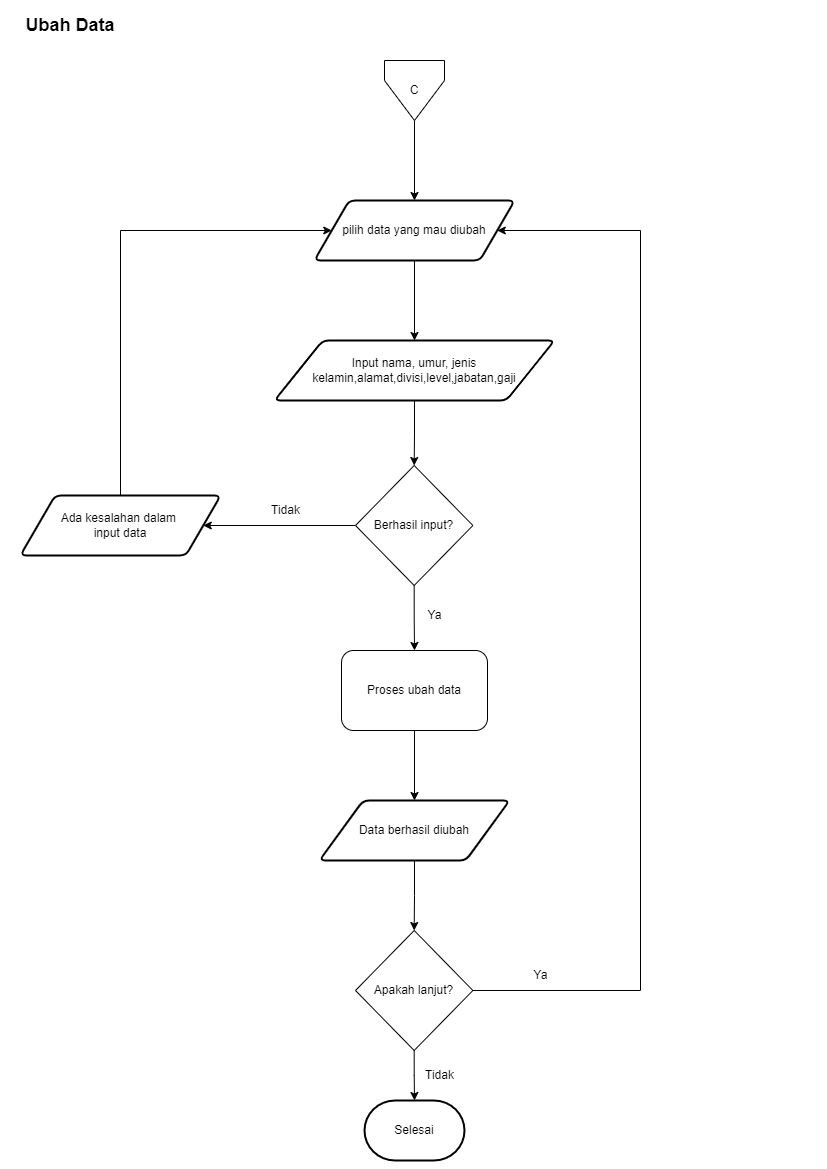

The diagram above was exported from draw.io. Its source (the exported page's mxGraphModel, read from the mxfile embedded in the PNG):
<mxGraphModel dx="1207" dy="651" grid="1" gridSize="10" guides="1" tooltips="1" connect="1" arrows="1" fold="1" page="1" pageScale="1" pageWidth="827" pageHeight="1169" math="0" shadow="0">
  <root>
    <mxCell id="ceuyVVzgH3A4OEibikHM-0" />
    <mxCell id="ceuyVVzgH3A4OEibikHM-1" parent="ceuyVVzgH3A4OEibikHM-0" />
    <mxCell id="ceuyVVzgH3A4OEibikHM-2" value="Ubah Data" style="text;strokeColor=none;align=center;fillColor=none;html=1;verticalAlign=middle;whiteSpace=wrap;rounded=0;fontStyle=1;fontSize=18;" parent="ceuyVVzgH3A4OEibikHM-1" vertex="1">
      <mxGeometry y="10" width="140" height="30" as="geometry" />
    </mxCell>
    <mxCell id="8gC80eJIX3LO1gHjawkc-6" style="edgeStyle=orthogonalEdgeStyle;rounded=0;orthogonalLoop=1;jettySize=auto;html=1;exitX=0.5;exitY=1;exitDx=0;exitDy=0;entryX=0.5;entryY=0;entryDx=0;entryDy=0;" edge="1" parent="ceuyVVzgH3A4OEibikHM-1" source="ceuyVVzgH3A4OEibikHM-4" target="vQzPJzFdEGUyhfmlcQj3-0">
      <mxGeometry relative="1" as="geometry" />
    </mxCell>
    <mxCell id="ceuyVVzgH3A4OEibikHM-4" value="&lt;font style=&quot;font-size: 12px;&quot;&gt;C&lt;/font&gt;" style="verticalLabelPosition=middle;verticalAlign=middle;html=1;shape=offPageConnector;rounded=0;size=0.6666666666666666;whiteSpace=wrap;textShadow=0;labelBorderColor=none;labelBackgroundColor=none;fontColor=default;labelPosition=center;align=center;" parent="ceuyVVzgH3A4OEibikHM-1" vertex="1">
      <mxGeometry x="384" y="60" width="60" height="60" as="geometry" />
    </mxCell>
    <mxCell id="ceuyVVzgH3A4OEibikHM-5" style="edgeStyle=orthogonalEdgeStyle;rounded=0;orthogonalLoop=1;jettySize=auto;html=1;exitX=0.5;exitY=1;exitDx=0;exitDy=0;entryX=0.5;entryY=0;entryDx=0;entryDy=0;" parent="ceuyVVzgH3A4OEibikHM-1" source="ceuyVVzgH3A4OEibikHM-6" target="ceuyVVzgH3A4OEibikHM-8" edge="1">
      <mxGeometry relative="1" as="geometry" />
    </mxCell>
    <mxCell id="ceuyVVzgH3A4OEibikHM-6" value="Data berhasil diubah" style="shape=parallelogram;html=1;strokeWidth=2;perimeter=parallelogramPerimeter;whiteSpace=wrap;rounded=1;arcSize=12;size=0.23;" parent="ceuyVVzgH3A4OEibikHM-1" vertex="1">
      <mxGeometry x="319" y="800" width="190" height="60" as="geometry" />
    </mxCell>
    <mxCell id="8gC80eJIX3LO1gHjawkc-9" style="edgeStyle=orthogonalEdgeStyle;rounded=0;orthogonalLoop=1;jettySize=auto;html=1;exitX=1;exitY=0.5;exitDx=0;exitDy=0;entryX=1;entryY=0.5;entryDx=0;entryDy=0;" edge="1" parent="ceuyVVzgH3A4OEibikHM-1" source="ceuyVVzgH3A4OEibikHM-8" target="vQzPJzFdEGUyhfmlcQj3-0">
      <mxGeometry relative="1" as="geometry">
        <Array as="points">
          <mxPoint x="640" y="990" />
          <mxPoint x="640" y="230" />
        </Array>
      </mxGeometry>
    </mxCell>
    <mxCell id="ceuyVVzgH3A4OEibikHM-8" value="Apakah lanjut?" style="rhombus;whiteSpace=wrap;html=1;" parent="ceuyVVzgH3A4OEibikHM-1" vertex="1">
      <mxGeometry x="355" y="930" width="117.37" height="120" as="geometry" />
    </mxCell>
    <mxCell id="ceuyVVzgH3A4OEibikHM-9" value="Selesai" style="strokeWidth=2;html=1;shape=mxgraph.flowchart.terminator;whiteSpace=wrap;" parent="ceuyVVzgH3A4OEibikHM-1" vertex="1">
      <mxGeometry x="364" y="1100" width="100" height="60" as="geometry" />
    </mxCell>
    <mxCell id="ceuyVVzgH3A4OEibikHM-10" style="edgeStyle=orthogonalEdgeStyle;rounded=0;orthogonalLoop=1;jettySize=auto;html=1;exitX=0.5;exitY=1;exitDx=0;exitDy=0;entryX=0.5;entryY=0;entryDx=0;entryDy=0;entryPerimeter=0;" parent="ceuyVVzgH3A4OEibikHM-1" source="ceuyVVzgH3A4OEibikHM-8" target="ceuyVVzgH3A4OEibikHM-9" edge="1">
      <mxGeometry relative="1" as="geometry" />
    </mxCell>
    <mxCell id="ceuyVVzgH3A4OEibikHM-11" value="Tidak" style="text;html=1;align=center;verticalAlign=middle;resizable=0;points=[];autosize=1;strokeColor=none;fillColor=none;" parent="ceuyVVzgH3A4OEibikHM-1" vertex="1">
      <mxGeometry x="414" y="1060" width="50" height="30" as="geometry" />
    </mxCell>
    <mxCell id="ceuyVVzgH3A4OEibikHM-12" value="Ya" style="text;html=1;align=center;verticalAlign=middle;resizable=0;points=[];autosize=1;strokeColor=none;fillColor=none;" parent="ceuyVVzgH3A4OEibikHM-1" vertex="1">
      <mxGeometry x="414" y="600" width="40" height="30" as="geometry" />
    </mxCell>
    <mxCell id="ceuyVVzgH3A4OEibikHM-13" style="edgeStyle=orthogonalEdgeStyle;rounded=0;orthogonalLoop=1;jettySize=auto;html=1;exitX=0.5;exitY=1;exitDx=0;exitDy=0;entryX=0.5;entryY=0;entryDx=0;entryDy=0;" parent="ceuyVVzgH3A4OEibikHM-1" source="ceuyVVzgH3A4OEibikHM-14" target="ceuyVVzgH3A4OEibikHM-6" edge="1">
      <mxGeometry relative="1" as="geometry" />
    </mxCell>
    <mxCell id="ceuyVVzgH3A4OEibikHM-14" value="Proses ubah data" style="rounded=1;whiteSpace=wrap;html=1;" parent="ceuyVVzgH3A4OEibikHM-1" vertex="1">
      <mxGeometry x="341" y="650" width="146" height="80" as="geometry" />
    </mxCell>
    <mxCell id="8gC80eJIX3LO1gHjawkc-5" style="edgeStyle=orthogonalEdgeStyle;rounded=0;orthogonalLoop=1;jettySize=auto;html=1;exitX=0.5;exitY=1;exitDx=0;exitDy=0;entryX=0.5;entryY=0;entryDx=0;entryDy=0;" edge="1" parent="ceuyVVzgH3A4OEibikHM-1" source="vQzPJzFdEGUyhfmlcQj3-0" target="8gC80eJIX3LO1gHjawkc-0">
      <mxGeometry relative="1" as="geometry" />
    </mxCell>
    <mxCell id="vQzPJzFdEGUyhfmlcQj3-0" value="pilih data yang mau diubah" style="shape=parallelogram;html=1;strokeWidth=2;perimeter=parallelogramPerimeter;whiteSpace=wrap;rounded=1;arcSize=12;size=0.17250000000000001;" vertex="1" parent="ceuyVVzgH3A4OEibikHM-1">
      <mxGeometry x="314" y="200" width="200" height="60" as="geometry" />
    </mxCell>
    <mxCell id="8gC80eJIX3LO1gHjawkc-4" style="edgeStyle=orthogonalEdgeStyle;rounded=0;orthogonalLoop=1;jettySize=auto;html=1;exitX=0.5;exitY=1;exitDx=0;exitDy=0;entryX=0.5;entryY=0;entryDx=0;entryDy=0;" edge="1" parent="ceuyVVzgH3A4OEibikHM-1" source="8gC80eJIX3LO1gHjawkc-0" target="8gC80eJIX3LO1gHjawkc-1">
      <mxGeometry relative="1" as="geometry" />
    </mxCell>
    <mxCell id="8gC80eJIX3LO1gHjawkc-0" value="Input nama, umur, jenis kelamin,alamat,divisi,level,jabatan,gaji" style="shape=parallelogram;html=1;strokeWidth=2;perimeter=parallelogramPerimeter;whiteSpace=wrap;rounded=1;arcSize=12;size=0.17250000000000001;" vertex="1" parent="ceuyVVzgH3A4OEibikHM-1">
      <mxGeometry x="274" y="340" width="280" height="60" as="geometry" />
    </mxCell>
    <mxCell id="8gC80eJIX3LO1gHjawkc-3" style="edgeStyle=orthogonalEdgeStyle;rounded=0;orthogonalLoop=1;jettySize=auto;html=1;exitX=0.5;exitY=1;exitDx=0;exitDy=0;entryX=0.5;entryY=0;entryDx=0;entryDy=0;" edge="1" parent="ceuyVVzgH3A4OEibikHM-1" source="8gC80eJIX3LO1gHjawkc-1" target="ceuyVVzgH3A4OEibikHM-14">
      <mxGeometry relative="1" as="geometry" />
    </mxCell>
    <mxCell id="8gC80eJIX3LO1gHjawkc-7" style="edgeStyle=orthogonalEdgeStyle;rounded=0;orthogonalLoop=1;jettySize=auto;html=1;exitX=0;exitY=0.5;exitDx=0;exitDy=0;entryX=1;entryY=0.5;entryDx=0;entryDy=0;" edge="1" parent="ceuyVVzgH3A4OEibikHM-1" source="8gC80eJIX3LO1gHjawkc-1" target="8gC80eJIX3LO1gHjawkc-2">
      <mxGeometry relative="1" as="geometry" />
    </mxCell>
    <mxCell id="8gC80eJIX3LO1gHjawkc-1" value="Berhasil input?" style="rhombus;whiteSpace=wrap;html=1;" vertex="1" parent="ceuyVVzgH3A4OEibikHM-1">
      <mxGeometry x="355" y="465" width="117.37" height="120" as="geometry" />
    </mxCell>
    <mxCell id="8gC80eJIX3LO1gHjawkc-8" style="edgeStyle=orthogonalEdgeStyle;rounded=0;orthogonalLoop=1;jettySize=auto;html=1;exitX=0.5;exitY=0;exitDx=0;exitDy=0;entryX=0;entryY=0.5;entryDx=0;entryDy=0;" edge="1" parent="ceuyVVzgH3A4OEibikHM-1" source="8gC80eJIX3LO1gHjawkc-2" target="vQzPJzFdEGUyhfmlcQj3-0">
      <mxGeometry relative="1" as="geometry">
        <Array as="points">
          <mxPoint x="120" y="230" />
        </Array>
      </mxGeometry>
    </mxCell>
    <mxCell id="8gC80eJIX3LO1gHjawkc-2" value="Ada kesalahan dalam&amp;nbsp;&lt;div&gt;input data&lt;/div&gt;" style="shape=parallelogram;html=1;strokeWidth=2;perimeter=parallelogramPerimeter;whiteSpace=wrap;rounded=1;arcSize=12;size=0.17250000000000001;" vertex="1" parent="ceuyVVzgH3A4OEibikHM-1">
      <mxGeometry x="20" y="495" width="200" height="60" as="geometry" />
    </mxCell>
    <mxCell id="8gC80eJIX3LO1gHjawkc-10" value="Ya" style="text;html=1;align=center;verticalAlign=middle;resizable=0;points=[];autosize=1;strokeColor=none;fillColor=none;" vertex="1" parent="ceuyVVzgH3A4OEibikHM-1">
      <mxGeometry x="520" y="960" width="40" height="30" as="geometry" />
    </mxCell>
    <mxCell id="8gC80eJIX3LO1gHjawkc-11" value="Tidak" style="text;html=1;align=center;verticalAlign=middle;resizable=0;points=[];autosize=1;strokeColor=none;fillColor=none;" vertex="1" parent="ceuyVVzgH3A4OEibikHM-1">
      <mxGeometry x="260" y="495" width="50" height="30" as="geometry" />
    </mxCell>
  </root>
</mxGraphModel>